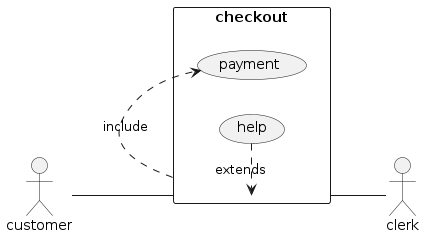

The diagram above was rendered by PlantUML. Its source (embedded in the PNG):
@startuml
left to right direction
skinparam packageStyle rectangle
actor customer
actor clerk
rectangle checkout {
    customer -- (checkout)
    (checkout) .> (payment) : include
    (help) .> (checkout) : extends
    (checkout) -- clerk
}


@enduml